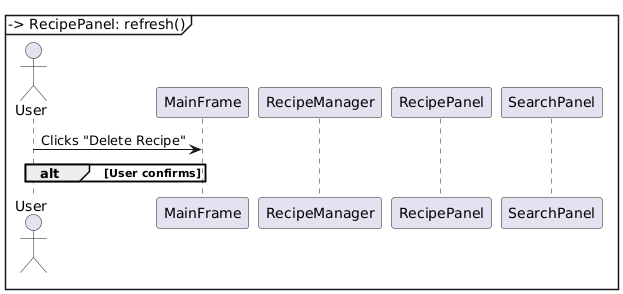

The diagram above was rendered by PlantUML. Its source (embedded in the PNG):
@startuml
actor User
participant MainFrame
participant RecipeManager
participant RecipePanel
participant SearchPanel

User -> MainFrame: Clicks "Delete Recipe"
MainFrame -> MainFrame: Show confirmation dialog
alt User confirms
    MainFrame -> RecipeManager: deleteRecipe(recipeName)
    MainFrame -> SearchPanel: removeRecipeFromResults(recipeName)
    MainFrame -> RecipePanel: refresh()
end
@enduml